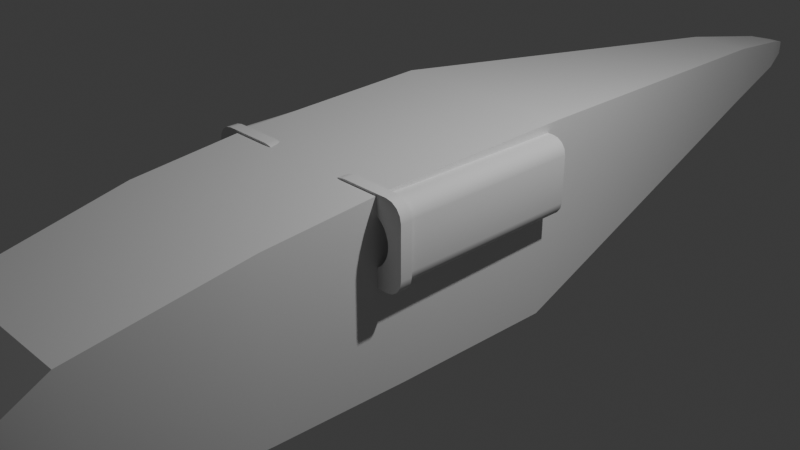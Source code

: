 # Source: KaPreSub.blend  (saved by Blender 4.0.36; exported with 4.5.12 LTS)
import bpy
from mathutils import Matrix  # noqa: F401  (used for matrix-valued properties, if any)

bpy.ops.wm.read_factory_settings(use_empty=True)
scene = bpy.context.scene
scene.name = 'Scene'

# ---- collections
col_collection = bpy.data.collections.new('Collection'); scene.collection.children.link(col_collection)

# ---- materials (node trees are filled in below, after node groups)
mat_material = bpy.data.materials.new('Material')
mat_material.alpha_threshold = 0.0
mat_material.use_transparent_shadow = False
mat_material.roughness = 0.5
mat_material.line_color = (0.0, 0.0, 0.0, 1.0)

# ---- node groups
ng_auto_smooth = bpy.data.node_groups.new('Auto Smooth', 'GeometryNodeTree')
_s = ng_auto_smooth.interface.new_socket(name='Geometry', in_out='OUTPUT', socket_type='NodeSocketGeometry')
_s = ng_auto_smooth.interface.new_socket(name='Geometry', in_out='INPUT', socket_type='NodeSocketGeometry')
_s = ng_auto_smooth.interface.new_socket(name='Angle', in_out='INPUT', socket_type='NodeSocketFloat')
_s.subtype = 'ANGLE'
_s.min_value = 0.0
_s.max_value = 3.142
ng_auto_smooth.is_modifier = True
_N = ng_auto_smooth.nodes; _L = ng_auto_smooth.links
n0 = _N.new('NodeGroupOutput'); n0.name = 'Group Output'; n0.location = (480, -100)
n1 = _N.new('NodeGroupInput'); n1.name = 'Group Input'; n1.location = (-420, -300)
n2 = _N.new('NodeGroupInput'); n2.name = 'Group Input.001'; n2.location = (-60, -100)
n3 = _N.new('GeometryNodeSetShadeSmooth'); n3.name = 'Set Shade Smooth'; n3.location = (120, -100)
n3.domain = 'EDGE'
n4 = _N.new('GeometryNodeSetShadeSmooth'); n4.name = 'Set Shade Smooth.001'; n4.location = (300, -100)
n5 = _N.new('GeometryNodeInputMeshEdgeAngle'); n5.name = 'Edge Angle'; n5.location = (-420, -220)
n6 = _N.new('GeometryNodeInputEdgeSmooth'); n6.name = 'Is Edge Smooth'; n6.location = (-60, -160)
n7 = _N.new('GeometryNodeInputShadeSmooth'); n7.name = 'Is Face Smooth'; n7.location = (-240, -340)
n8 = _N.new('FunctionNodeBooleanMath'); n8.name = 'Boolean Math'; n8.location = (-60, -220)
n9 = _N.new('FunctionNodeCompare'); n9.name = 'Compare'; n9.location = (-240, -180)
n9.operation = 'LESS_EQUAL'
_L.new(n5.outputs[0], n9.inputs[0])
_L.new(n4.outputs[0], n0.inputs[0])
_L.new(n1.outputs[1], n9.inputs[1])
_L.new(n9.outputs[0], n8.inputs[0])
_L.new(n7.outputs[0], n8.inputs[1])
_L.new(n2.outputs[0], n3.inputs[0])
_L.new(n6.outputs[0], n3.inputs[1])
_L.new(n3.outputs[0], n4.inputs[0])
_L.new(n8.outputs[0], n3.inputs[2])
n0.is_active_output = True

# ---- material node trees
mat_material.use_nodes = True; mat_material.node_tree.nodes.clear()
_N = mat_material.node_tree.nodes; _L = mat_material.node_tree.links
n0 = _N.new('ShaderNodeOutputMaterial'); n0.name = 'Material Output'; n0.location = (300, 300)
n1 = _N.new('ShaderNodeBsdfPrincipled'); n1.name = 'Principled BSDF'; n1.location = (10, 300)
n1.inputs[3].default_value = 1.45
_L.new(n1.outputs[0], n0.inputs[0])
n0.is_active_output = True

# ---- world
world_world = bpy.data.worlds.new('World'); scene.world = world_world
world_world.use_nodes = True; world_world.node_tree.nodes.clear()
_N = world_world.node_tree.nodes; _L = world_world.node_tree.links
n0 = _N.new('ShaderNodeOutputWorld'); n0.name = 'World Output'; n0.location = (300, 300)
n1 = _N.new('ShaderNodeBackground'); n1.name = 'Background'; n1.location = (10, 300)
n1.inputs[0].default_value = (0.05088, 0.05088, 0.05088, 1.0)
_L.new(n1.outputs[0], n0.inputs[0])
n0.is_active_output = True
world_world.color = (0.05088, 0.05088, 0.05088)
world_world.use_sun_shadow = False
world_world.sun_shadow_jitter_overblur = 0.0

# ---- cameras
cam_camera = bpy.data.cameras.new('Camera')
cam_camera.clip_end = 100.0
cam_camera.ortho_scale = 7.314

# ---- lights
light_light = bpy.data.lights.new('Light', 'POINT')
light_light.transmission_factor = 0.0
light_light.use_soft_falloff = False
light_light.energy = 1000.0
light_light.shadow_soft_size = 0.1
light_light.shadow_maximum_resolution = 0.006
light_light.use_absolute_resolution = True

# ---- meshes
me_cube = bpy.data.meshes.new('Cube')
me_cube.from_pydata([(1.034, 1.157, 1.052), (1.034, 0.9992, -1.072), (1.0, -0.9077, 1.001), (1.0, -0.8791, -1.072), (-1.034, 1.157, 1.052), (-1.034, 0.9992, -1.072), (-1.0, -0.9077, 1.001), (-1.0, -0.8791, -1.072), (0.361, 5.742, 0.6258), (0.361, 5.742, -0.09623), (-0.361, 5.742, 0.6258), (-0.361, 5.742, -0.09623), (0.966, -2.426, 0.862), (0.966, -2.392, -1.049), (-0.966, -2.392, -1.049), (-0.966, -2.426, 0.862), (0.5872, -4.91, -0.09648), (-0.5872, -4.899, -0.7909), (0.5872, -4.899, -0.7909), (-0.5872, -4.91, -0.09648), (0.8576, -3.929, -1.055), (-0.8576, -4.197, 0.5258), (0.8576, -4.197, 0.5258), (-0.8576, -3.929, -1.055), (0.1769, 6.873, 0.4417), (0.1769, 6.873, 0.08784), (-0.1769, 6.873, 0.4417), (-0.1769, 6.873, 0.08784), (0.08223, 7.225, 0.347), (0.08223, 7.225, 0.1825), (-0.08223, 7.225, 0.347), (-0.08223, 7.225, 0.1825)], [], [(0, 4, 6, 2), (7, 6, 4, 5), (5, 1, 3, 7), (1, 0, 2, 3), (0, 1, 9, 8), (5, 4, 10, 11), (1, 5, 11, 9), (4, 0, 8, 10), (2, 6, 15, 12), (7, 3, 13, 14), (6, 7, 14, 15), (3, 2, 12, 13), (22, 21, 19, 16), (23, 20, 18, 17), (21, 23, 17, 19), (20, 22, 16, 18), (13, 12, 22, 20), (15, 14, 23, 21), (14, 13, 20, 23), (12, 15, 21, 22), (11, 10, 26, 27), (9, 11, 27, 25), (10, 8, 24, 26), (8, 9, 25, 24), (24, 25, 29, 28), (27, 26, 30, 31), (25, 27, 31, 29), (26, 24, 28, 30), (29, 31, 30, 28), (19, 17, 18, 16)])
me_cube.polygons.foreach_set('use_smooth', [True] * 30)
_uv = me_cube.uv_layers.new(name='UVMap')
_uv.uv.foreach_set('vector', [0.625, 0.5, 0.875, 0.5, 0.875, 0.75, 0.625, 0.75, 0.375, 0.0, 0.625, 0.0, 0.625, 0.25, 0.375, 0.25, 0.125, 0.5, 0.375, 0.5, 0.375, 0.75, 0.125, 0.75, 0.375, 0.5, 0.625, 0.5, 0.625, 0.75, 0.375, 0.75, 0.625, 0.5, 0.375, 0.5, 0.375, 0.5, 0.625, 0.5, 0.375, 0.25, 0.625, 0.25, 0.625, 0.25, 0.375, 0.25, 0.375, 0.5, 0.125, 0.5, 0.125, 0.5, 0.375, 0.5, 0.875, 0.5, 0.625, 0.5, 0.625, 0.5, 0.875, 0.5, 0.625, 0.75, 0.875, 0.75, 0.875, 0.75, 0.625, 0.75, 0.125, 0.75, 0.375, 0.75, 0.375, 0.75, 0.125, 0.75, 0.625, 0.0, 0.375, 0.0, 0.375, 0.0, 0.625, 0.0, 0.375, 0.75, 0.625, 0.75, 0.625, 0.75, 0.375, 0.75, 0.625, 0.75, 0.875, 0.75, 0.875, 0.75, 0.625, 0.75, 0.125, 0.75, 0.375, 0.75, 0.375, 0.75, 0.125, 0.75, 0.625, 0.0, 0.375, 0.0, 0.375, 0.0, 0.625, 0.0, 0.375, 0.75, 0.625, 0.75, 0.625, 0.75, 0.375, 0.75, 0.375, 0.75, 0.625, 0.75, 0.625, 0.75, 0.375, 0.75, 0.625, 0.0, 0.375, 0.0, 0.375, 0.0, 0.625, 0.0, 0.125, 0.75, 0.375, 0.75, 0.375, 0.75, 0.125, 0.75, 0.625, 0.75, 0.875, 0.75, 0.875, 0.75, 0.625, 0.75, 0.375, 0.25, 0.625, 0.25, 0.625, 0.25, 0.375, 0.25, 0.375, 0.5, 0.125, 0.5, 0.125, 0.5, 0.375, 0.5, 0.875, 0.5, 0.625, 0.5, 0.625, 0.5, 0.875, 0.5, 0.625, 0.5, 0.375, 0.5, 0.375, 0.5, 0.625, 0.5, 0.625, 0.5, 0.375, 0.5, 0.375, 0.5, 0.625, 0.5, 0.375, 0.25, 0.625, 0.25, 0.625, 0.25, 0.375, 0.25, 0.375, 0.5, 0.125, 0.5, 0.125, 0.5, 0.375, 0.5, 0.875, 0.5, 0.625, 0.5, 0.625, 0.5, 0.875, 0.5, 0.375, 0.5, 0.375, 0.25, 0.875, 0.5, 0.625, 0.5, 0.625, 0.0, 0.375, 0.0, 0.375, 0.75, 0.625, 0.75])
me_cube.materials.append(mat_material)
me_cube.use_mirror_vertex_groups = False
me_cube.update()
me_cube_001 = bpy.data.meshes.new('Cube.001')
me_cube_001.from_pydata([(0.2785, -5.558, -0.3405), (0.2785, -5.552, -0.635), (-0.2785, -5.558, -0.3405), (-0.2785, -5.552, -0.635), (0.5872, -4.91, -0.09648), (-0.5872, -4.899, -0.7909), (0.5872, -4.899, -0.7909), (-0.5872, -4.91, -0.09648)], [], [(6, 4, 0, 1), (1, 0, 2, 3), (7, 5, 3, 2), (5, 6, 1, 3), (4, 7, 2, 0)])
me_cube_001.polygons.foreach_set('use_smooth', [True] * 5)
_uv = me_cube_001.uv_layers.new(name='UVMap')
_uv.uv.foreach_set('vector', [0.375, 0.75, 0.625, 0.75, 0.625, 0.75, 0.375, 0.75, 0.375, 0.75, 0.625, 0.75, 0.625, 1.0, 0.375, 1.0, 0.625, 0.0, 0.375, 0.0, 0.375, 0.0, 0.625, 0.0, 0.125, 0.75, 0.375, 0.75, 0.375, 0.75, 0.125, 0.75, 0.625, 0.75, 0.875, 0.75, 0.875, 0.75, 0.625, 0.75])
me_cube_001.materials.append(mat_material)
me_cube_001.use_mirror_vertex_groups = False
me_cube_001.update()
me_cube_003 = bpy.data.meshes.new('Cube.003')
me_cube_003.from_pydata([(5.96e-08, -0.1191, 0.3568), (0.06961, -0.1191, 0.3499), (0.1365, -0.1191, 0.3296), (0.1982, -0.1191, 0.2967), (0.2523, -0.1191, 0.2523), (-0.2998, 0.5, -0.5), (0.2967, -0.1191, 0.1982), (-0.5, 0.5, -0.2998), (0.3296, -0.1191, 0.1365), (-0.3764, 0.5, -0.4848), (-0.4414, 0.5, -0.4414), (-0.4848, 0.5, -0.3764), (0.3499, -0.1191, 0.06961), (-0.5, 0.5, 0.2998), (0.3568, -0.1191, 5.96e-08), (-0.2998, 0.5, 0.5), (-0.4848, 0.5, 0.3764), (0.3499, -0.1191, -0.06961), (-0.4414, 0.5, 0.4414), (-0.3764, 0.5, 0.4848), (0.3296, -0.1191, -0.1365), (0.2967, -0.1191, -0.1982), (0.2523, -0.1191, -0.2523), (0.1982, -0.1191, -0.2967), (0.1365, -0.1191, -0.3296), (0.06961, -0.1191, -0.3499), (0.5, 0.5, -0.2998), (0.2998, 0.5, -0.5), (0.4848, 0.5, -0.3764), (5.96e-08, -0.1191, -0.3568), (0.4414, 0.5, -0.4414), (0.3764, 0.5, -0.4848), (-0.06961, -0.1191, -0.3499), (0.2998, 0.5, 0.5), (-0.1365, -0.1191, -0.3296), (0.5, 0.5, 0.2998), (0.3764, 0.5, 0.4848), (-0.1982, -0.1191, -0.2967), (0.4414, 0.5, 0.4414), (0.4848, 0.5, 0.3764), (-0.2523, -0.1191, -0.2523), (-0.2967, -0.1191, -0.1982), (-0.3296, -0.1191, -0.1365), (-0.3499, -0.1191, -0.06961), (-0.3568, -0.1191, 5.96e-08), (-0.3499, -0.1191, 0.06961), (-0.3296, -0.1191, 0.1365), (-0.2967, -0.1191, 0.1982), (-0.2523, -0.1191, 0.2523), (-0.1982, -0.1191, 0.2967), (-0.1365, -0.1191, 0.3296), (-0.06961, -0.1191, 0.3499), (-0.1365, -0.5041, -0.3296), (-1.128e-08, -0.5041, -0.3568), (-0.06961, -0.5041, -0.3499), (0.1365, -0.5041, -0.3296), (0.2523, -0.5041, -0.2523), (0.1982, -0.5041, -0.2967), (0.06961, -0.5041, -0.3499), (0.2967, -0.5041, 0.1982), (0.3568, -0.5041, -1.128e-08), (0.3499, -0.5041, -0.06961), (0.3499, -0.5041, 0.06961), (0.2967, -0.5041, -0.1982), (0.3296, -0.5041, -0.1365), (0.3296, -0.5041, 0.1365), (-0.3568, -0.5041, -1.128e-08), (-0.3499, -0.5041, -0.06961), (-0.3499, -0.5041, 0.06961), (-0.2967, -0.5041, 0.1982), (-0.3296, -0.5041, 0.1365), (-0.3296, -0.5041, -0.1365), (-0.1982, -0.5041, 0.2967), (-0.06961, -0.5041, 0.3499), (-0.1365, -0.5041, 0.3296), (0.06961, -0.5041, 0.3499), (0.1982, -0.5041, 0.2967), (0.1365, -0.5041, 0.3296), (-1.128e-08, -0.5041, 0.3568), (-0.2523, -0.5041, 0.2523), (-0.2523, -0.5041, -0.2523), (-0.2967, -0.5041, -0.1982), (0.2523, -0.5041, 0.2523), (-0.1982, -0.5041, -0.2967), (-0.2998, -0.4447, -0.5), (-0.5, -0.4447, -0.2998), (-0.3764, -0.4447, -0.4848), (-0.5, -0.4447, 0.2998), (-0.2998, -0.4447, 0.5), (-0.4848, -0.4447, 0.3764), (0.4848, -0.4447, -0.3764), (0.2998, -0.4447, 0.5), (0.3764, -0.4447, 0.4848), (0.5, -0.4447, 0.2998), (0.4414, -0.4447, 0.4414), (-0.4848, -0.4447, -0.3764), (0.2998, -0.4447, -0.5), (-0.4414, -0.4447, 0.4414), (0.4414, -0.4447, -0.4414), (0.4848, -0.4447, 0.3764), (-0.4414, -0.4447, -0.4414), (0.3764, -0.4447, -0.4848), (0.5, -0.4447, -0.2998), (-0.3764, -0.4447, 0.4848), (-0.5486, -0.5041, -0.3289), (-0.5319, -0.5041, -0.413), (-0.4843, -0.5041, -0.4843), (-0.3289, -0.5041, -0.5486), (-0.413, -0.5041, -0.5319), (-0.5486, -0.5041, 0.3289), (-0.3289, -0.5041, 0.5486), (-0.413, -0.5041, 0.5319), (-0.4843, -0.5041, 0.4843), (-0.5319, -0.5041, 0.413), (0.3289, -0.5041, -0.5486), (0.413, -0.5041, -0.5319), (0.4843, -0.5041, -0.4843), (0.5486, -0.5041, -0.3289), (0.5319, -0.5041, -0.413), (0.5486, -0.5041, 0.3289), (0.3289, -0.5041, 0.5486), (0.5319, -0.5041, 0.413), (0.413, -0.5041, 0.5319), (0.4843, -0.5041, 0.4843), (-0.3289, -0.4447, -0.5486), (-0.5486, -0.4447, -0.3289), (-0.413, -0.4447, -0.5319), (-0.5486, -0.4447, 0.3289), (-0.3289, -0.4447, 0.5486), (-0.5319, -0.4447, 0.413), (0.5319, -0.4447, -0.413), (0.3289, -0.4447, 0.5486), (0.413, -0.4447, 0.5319), (0.5486, -0.4447, 0.3289), (0.4843, -0.4447, 0.4843), (-0.5319, -0.4447, -0.413), (0.3289, -0.4447, -0.5486), (-0.4843, -0.4447, 0.4843), (0.4843, -0.4447, -0.4843), (0.5319, -0.4447, 0.413), (-0.4843, -0.4447, -0.4843), (0.413, -0.4447, -0.5319), (0.5486, -0.4447, -0.3289), (-0.413, -0.4447, 0.5319)], [], [(91, 88, 128, 131), (92, 91, 131, 132), (85, 87, 13, 7), (30, 31, 27, 5, 9, 10, 11, 7, 13, 16, 18, 19, 15, 33, 36, 38, 39, 35, 26, 28), (87, 85, 125, 127), (94, 92, 132, 134), (86, 84, 124, 126), (88, 15, 19, 103), (103, 19, 18, 97), (97, 18, 16, 89), (89, 16, 13, 87), (96, 27, 31, 101), (101, 31, 30, 98), (98, 30, 28, 90), (90, 28, 26, 102), (99, 94, 134, 139), (100, 86, 126, 140), (78, 0, 1, 75), (75, 1, 2, 77), (77, 2, 3, 76), (3, 4, 82, 76), (82, 4, 6, 59), (59, 6, 8, 65), (65, 8, 12, 62), (62, 12, 14, 60), (60, 14, 17, 61), (61, 17, 20, 64), (64, 20, 21, 63), (63, 21, 22, 56), (56, 22, 23, 57), (57, 23, 24, 55), (55, 24, 25, 58), (58, 25, 29, 53), (53, 29, 32, 54), (54, 32, 34, 52), (52, 34, 37, 83), (83, 37, 40, 80), (80, 40, 41, 81), (41, 42, 71, 81), (71, 42, 43, 67), (67, 43, 44, 66), (66, 44, 45, 68), (68, 45, 46, 70), (70, 46, 47, 69), (69, 47, 48, 79), (79, 48, 49, 72), (72, 49, 50, 74), (74, 50, 51, 73), (73, 51, 0, 78), (49, 48, 47, 46, 45, 44, 43, 42, 41, 40, 37, 34, 32, 29, 25, 24, 23, 22, 21, 20, 17, 14, 12, 8, 6, 4, 3, 2, 1, 0, 51, 50), (5, 27, 96, 84), (39, 99, 93, 35), (38, 94, 99, 39), (36, 92, 94, 38), (33, 91, 92, 36), (93, 99, 139, 133), (95, 100, 140, 135), (84, 96, 136, 124), (85, 95, 135, 125), (11, 95, 85, 7), (10, 100, 95, 11), (9, 86, 100, 10), (5, 84, 86, 9), (88, 103, 143, 128), (33, 15, 88, 91), (26, 35, 93, 102), (142, 133, 119, 117), (131, 128, 110, 120), (124, 107, 108, 126), (126, 108, 106, 140), (140, 106, 105, 135), (135, 105, 104, 125), (131, 120, 122, 132), (132, 122, 123, 134), (134, 123, 121, 139), (139, 121, 119, 133), (124, 136, 114, 107), (118, 130, 142, 117), (116, 138, 130, 118), (115, 141, 138, 116), (114, 136, 141, 115), (113, 129, 127, 109), (112, 137, 129, 113), (111, 143, 137, 112), (110, 128, 143, 111), (104, 109, 127, 125), (90, 102, 142, 130), (102, 93, 133, 142), (98, 90, 130, 138), (101, 98, 138, 141), (96, 101, 141, 136), (89, 87, 127, 129), (97, 89, 129, 137), (103, 97, 137, 143), (52, 83, 80, 81, 71, 67, 66, 68, 70, 69, 79, 112, 113, 109, 104, 105, 106, 108, 107, 114, 115, 116, 56, 57, 55, 58, 53, 54), (62, 60, 61, 64, 63, 56, 116, 118, 117, 119, 121, 123, 122, 120, 110, 111, 112, 79, 72, 74, 73, 78, 75, 77, 76, 82, 59, 65)])
me_cube_003.polygons.foreach_set('use_smooth', [True] * 96)
me_cube_003.polygons.foreach_set('material_index', [0, 0, 0, 0, 0, 0, 0, 0, 0, 0, 0, 0, 0, 0, 0, 0, 0, 5, 5, 5, 5, 5, 5, 5, 5, 5, 5, 5, 5, 5, 5, 5, 5, 5, 5, 5, 5, 5, 5, 5, 5, 5, 5, 5, 5, 5, 5, 5, 5, 5, 0, 0, 0, 0, 0, 0, 0, 0, 0, 0, 0, 0, 0, 0, 0, 0, 0, 0, 0, 0, 0, 0, 0, 0, 0, 0, 0, 0, 0, 0, 0, 0, 0, 0, 0, 0, 0, 0, 0, 0, 0, 0, 0, 0, 5, 5])
_uv = me_cube_003.uv_layers.new(name='UVMap')
_uv.uv.foreach_set('vector', [0.6751, 0.7289, 0.8249, 0.7289, 0.8249, 0.7289, 0.6751, 0.7289, 0.6559, 0.7289, 0.6751, 0.7289, 0.6751, 0.7289, 0.6559, 0.7289, 0.4251, 0.02107, 0.5749, 0.02107, 0.5749, 0.25, 0.4251, 0.25, 0.3897, 0.4853, 0.3788, 0.4691, 0.375, 0.4499, 0.375, 0.3001, 0.3788, 0.2809, 0.3897, 0.2647, 0.4059, 0.2538, 0.4251, 0.25, 0.5749, 0.25, 0.5941, 0.2538, 0.6103, 0.2647, 0.6212, 0.2809, 0.625, 0.3001, 0.625, 0.4499, 0.6212, 0.4691, 0.6103, 0.4853, 0.5941, 0.4962, 0.5749, 0.5, 0.4251, 0.5, 0.4059, 0.4962, 0.5749, 0.02107, 0.4251, 0.02107, 0.4251, 0.02107, 0.5749, 0.02107, 0.625, 0.7289, 0.6559, 0.7289, 0.6559, 0.7289, 0.625, 0.7289, 0.1559, 0.7289, 0.1751, 0.7289, 0.1751, 0.7289, 0.1559, 0.7289, 0.8249, 0.7289, 0.8249, 0.5, 0.8441, 0.5, 0.8441, 0.7289, 0.8441, 0.7289, 0.8441, 0.5, 0.875, 0.5, 0.875, 0.7289, 0.625, 0.02107, 0.625, 0.25, 0.5941, 0.25, 0.5941, 0.02107, 0.5941, 0.02107, 0.5941, 0.25, 0.5749, 0.25, 0.5749, 0.02107, 0.3249, 0.7289, 0.3249, 0.5, 0.3441, 0.5, 0.3441, 0.7289, 0.3441, 0.7289, 0.3441, 0.5, 0.375, 0.5, 0.375, 0.7289, 0.375, 0.7289, 0.375, 0.5, 0.4059, 0.5, 0.4059, 0.7289, 0.4059, 0.7289, 0.4059, 0.5, 0.4251, 0.5, 0.4251, 0.7289, 0.5941, 0.7289, 0.625, 0.7289, 0.625, 0.7289, 0.5941, 0.7289, 0.125, 0.7289, 0.1559, 0.7289, 0.1559, 0.7289, 0.125, 0.7289, 1.0, 0.9771, 1.0, 0.5, 0.9688, 0.5, 0.9688, 0.9771, 0.9688, 0.9771, 0.9688, 0.5, 0.9375, 0.5, 0.9375, 0.9771, 0.9375, 0.9771, 0.9375, 0.5, 0.9062, 0.5, 0.9062, 0.9771, 0.9062, 0.5, 0.875, 0.5, 0.875, 0.9771, 0.9062, 0.9771, 0.875, 0.9771, 0.875, 0.5, 0.8438, 0.5, 0.8438, 0.9771, 0.8438, 0.9771, 0.8438, 0.5, 0.8125, 0.5, 0.8125, 0.9771, 0.8125, 0.9771, 0.8125, 0.5, 0.7812, 0.5, 0.7812, 0.9771, 0.7812, 0.9771, 0.7812, 0.5, 0.75, 0.5, 0.75, 0.9771, 0.75, 0.9771, 0.75, 0.5, 0.7188, 0.5, 0.7188, 0.9771, 0.7188, 0.9771, 0.7188, 0.5, 0.6875, 0.5, 0.6875, 0.9771, 0.6875, 0.9771, 0.6875, 0.5, 0.6562, 0.5, 0.6562, 0.9771, 0.6562, 0.9771, 0.6562, 0.5, 0.625, 0.5, 0.625, 0.9771, 0.625, 0.9771, 0.625, 0.5, 0.5938, 0.5, 0.5938, 0.9771, 0.5938, 0.9771, 0.5938, 0.5, 0.5625, 0.5, 0.5625, 0.9771, 0.5625, 0.9771, 0.5625, 0.5, 0.5312, 0.5, 0.5312, 0.9771, 0.5312, 0.9771, 0.5312, 0.5, 0.5, 0.5, 0.5, 0.9771, 0.5, 0.9771, 0.5, 0.5, 0.4688, 0.5, 0.4688, 0.9771, 0.4688, 0.9771, 0.4688, 0.5, 0.4375, 0.5, 0.4375, 0.9771, 0.4375, 0.9771, 0.4375, 0.5, 0.4062, 0.5, 0.4077, 0.9771, 0.4062, 0.9771, 0.4062, 0.5, 0.375, 0.5, 0.375, 0.9771, 0.375, 0.9771, 0.375, 0.5, 0.3438, 0.5, 0.3437, 0.9771, 0.3438, 0.5, 0.3125, 0.5, 0.3125, 0.9771, 0.3437, 0.9771, 0.3125, 0.9771, 0.3125, 0.5, 0.2812, 0.5, 0.2812, 0.9771, 0.2812, 0.9771, 0.2812, 0.5, 0.25, 0.5, 0.25, 0.9771, 0.25, 0.9771, 0.25, 0.5, 0.2188, 0.5, 0.2188, 0.9771, 0.2188, 0.9771, 0.2188, 0.5, 0.1875, 0.5, 0.1875, 0.9771, 0.1875, 0.9771, 0.1875, 0.5, 0.1562, 0.5, 0.1562, 0.9771, 0.1562, 0.9771, 0.1562, 0.5, 0.125, 0.5, 0.125, 0.9771, 0.125, 0.9771, 0.125, 0.5, 0.09375, 0.5, 0.09375, 0.9771, 0.09375, 0.9771, 0.09375, 0.5, 0.0625, 0.5, 0.0625, 0.9771, 0.0625, 0.9771, 0.0625, 0.5, 0.03125, 0.5, 0.03125, 0.9771, 0.03125, 0.9771, 0.03125, 0.5, 0.0, 0.5, 0.0, 0.9771, 0.6167, 0.05045, 0.5803, 0.08029, 0.5504, 0.1167, 0.5283, 0.1582, 0.5146, 0.2032, 0.51, 0.25, 0.5146, 0.2032, 0.5283, 0.1582, 0.5504, 0.1167, 0.5803, 0.08029, 0.6167, 0.05045, 0.6582, 0.02827, 0.7032, 0.4854, 0.75, 0.49, 0.7968, 0.4854, 0.8418, 0.4717, 0.8833, 0.4496, 0.9197, 0.4197, 0.9496, 0.3833, 0.9717, 0.3418, 0.9854, 0.2968, 0.99, 0.25, 0.9854, 0.2968, 0.9717, 0.3418, 0.9496, 0.3833, 0.9197, 0.4197, 0.8833, 0.4496, 0.8418, 0.4717, 0.7968, 0.4854, 0.75, 0.49, 0.7032, 0.4854, 0.6582, 0.02827, 0.1751, 0.5, 0.3249, 0.5, 0.3249, 0.7289, 0.1751, 0.7289, 0.5941, 0.5, 0.5941, 0.7289, 0.5749, 0.7289, 0.5749, 0.5, 0.625, 0.5, 0.625, 0.7289, 0.5941, 0.7289, 0.5941, 0.5, 0.6559, 0.5, 0.6559, 0.7289, 0.625, 0.7289, 0.625, 0.5, 0.6751, 0.5, 0.6751, 0.7289, 0.6559, 0.7289, 0.6559, 0.5, 0.5749, 0.7289, 0.5941, 0.7289, 0.5941, 0.7289, 0.5749, 0.7289, 0.4059, 0.02107, 0.375, 0.02107, 0.375, 0.02107, 0.4059, 0.02107, 0.1751, 0.7289, 0.3249, 0.7289, 0.3249, 0.7289, 0.1751, 0.7289, 0.4251, 0.02107, 0.4059, 0.02107, 0.4059, 0.02107, 0.4251, 0.02107, 0.4059, 0.25, 0.4059, 0.02107, 0.4251, 0.02107, 0.4251, 0.25, 0.375, 0.25, 0.375, 0.02107, 0.4059, 0.02107, 0.4059, 0.25, 0.1559, 0.5, 0.1559, 0.7289, 0.125, 0.7289, 0.125, 0.5, 0.1751, 0.5, 0.1751, 0.7289, 0.1559, 0.7289, 0.1559, 0.5, 0.8249, 0.7289, 0.8441, 0.7289, 0.8441, 0.7289, 0.8249, 0.7289, 0.6751, 0.5, 0.8249, 0.5, 0.8249, 0.7289, 0.6751, 0.7289, 0.4251, 0.5, 0.5749, 0.5, 0.5749, 0.7289, 0.4251, 0.7289, 0.4251, 0.7289, 0.5749, 0.7289, 0.5749, 0.75, 0.4251, 0.75, 0.6751, 0.7289, 0.8249, 0.7289, 0.8249, 0.75, 0.6751, 0.75, 0.1751, 0.7289, 0.1751, 0.75, 0.1559, 0.75, 0.1559, 0.7289, 0.1559, 0.7289, 0.1559, 0.75, 0.125, 0.75, 0.125, 0.7289, 0.375, 0.02107, 0.375, 0.0, 0.4059, 0.0, 0.4059, 0.02107, 0.4059, 0.02107, 0.4059, 0.0, 0.4251, 0.0, 0.4251, 0.02107, 0.6751, 0.7289, 0.6751, 0.75, 0.6559, 0.75, 0.6559, 0.7289, 0.6559, 0.7289, 0.6559, 0.75, 0.625, 0.75, 0.625, 0.7289, 0.625, 0.7289, 0.625, 0.75, 0.5941, 0.75, 0.5941, 0.7289, 0.5941, 0.7289, 0.5941, 0.75, 0.5749, 0.75, 0.5749, 0.7289, 0.1751, 0.7289, 0.3249, 0.7289, 0.3249, 0.75, 0.1751, 0.75, 0.4059, 0.75, 0.4059, 0.7289, 0.4251, 0.7289, 0.4251, 0.75, 0.375, 0.75, 0.375, 0.7289, 0.4059, 0.7289, 0.4059, 0.75, 0.3441, 0.75, 0.3441, 0.7289, 0.375, 0.7289, 0.375, 0.75, 0.3249, 0.75, 0.3249, 0.7289, 0.3441, 0.7289, 0.3441, 0.75, 0.5941, 0.0, 0.5941, 0.02107, 0.5749, 0.02107, 0.5749, 0.0, 0.625, 0.0, 0.625, 0.02107, 0.5941, 0.02107, 0.5941, 0.0, 0.8441, 0.75, 0.8441, 0.7289, 0.875, 0.7289, 0.875, 0.75, 0.8249, 0.75, 0.8249, 0.7289, 0.8441, 0.7289, 0.8441, 0.75, 0.4251, 0.0, 0.5749, 0.0, 0.5749, 0.02107, 0.4251, 0.02107, 0.4059, 0.7289, 0.4251, 0.7289, 0.4251, 0.7289, 0.4059, 0.7289, 0.4251, 0.7289, 0.5749, 0.7289, 0.5749, 0.7289, 0.4251, 0.7289, 0.375, 0.7289, 0.4059, 0.7289, 0.4059, 0.7289, 0.375, 0.7289, 0.3441, 0.7289, 0.375, 0.7289, 0.375, 0.7289, 0.3441, 0.7289, 0.3249, 0.7289, 0.3441, 0.7289, 0.3441, 0.7289, 0.3249, 0.7289, 0.5941, 0.02107, 0.5749, 0.02107, 0.5749, 0.02107, 0.5941, 0.02107, 0.625, 0.02107, 0.5941, 0.02107, 0.5941, 0.02107, 0.625, 0.02107, 0.8441, 0.7289, 0.875, 0.7289, 0.875, 0.7289, 0.8441, 0.7289, 0.4375, 0.9771, 0.4077, 0.9771, 0.375, 0.9771, 0.3437, 0.9771, 0.3125, 0.9771, 0.2812, 0.9771, 0.25, 0.9771, 0.2188, 0.9771, 0.1875, 0.9771, 0.1562, 0.9771, 0.125, 0.9771, 0.625, 0.0, 0.5941, 0.0, 0.5749, 0.0, 0.4251, 0.0, 0.4059, 0.0, 0.375, 0.0, 0.1559, 0.75, 0.1751, 0.75, 0.3249, 0.75, 0.3441, 0.75, 0.375, 0.75, 0.625, 0.9771, 0.5938, 0.9771, 0.5625, 0.9771, 0.5312, 0.9771, 0.5, 0.9771, 0.4688, 0.9771, 0.7812, 0.9771, 0.75, 0.9771, 0.7188, 0.9771, 0.6875, 0.9771, 0.6562, 0.9771, 0.625, 0.9771, 0.375, 0.75, 0.4059, 0.75, 0.4251, 0.75, 0.5749, 0.75, 0.5941, 0.75, 0.625, 0.75, 0.6559, 0.75, 0.6751, 0.75, 0.8249, 0.75, 0.8441, 0.75, 0.875, 0.75, 0.125, 0.9771, 0.09375, 0.9771, 0.0625, 0.9771, 0.03125, 0.9771, 0.0, 0.9771, 0.9688, 0.9771, 0.9375, 0.9771, 0.9062, 0.9771, 0.875, 0.9771, 0.8438, 0.9771, 0.8125, 0.9771])
me_cube_003.update()

# ---- objects
ob_cube = bpy.data.objects.new('Cube', me_cube)
ob_light = bpy.data.objects.new('Light', light_light)
ob_camera = bpy.data.objects.new('Camera', cam_camera)
ob_empty = bpy.data.objects.new('Empty', None)
ob_empty_001 = bpy.data.objects.new('Empty.001', None)
ob_empty_002 = bpy.data.objects.new('Empty.002', None)
ob_cube_001 = bpy.data.objects.new('Cube.001', me_cube_001)
ob_cube_002 = bpy.data.objects.new('Cube.002', me_cube_003)

# ---- transforms, parenting, visibility, modifiers, constraints
ob_cube.location = (0.0, 0.0, 0.0)
ob_cube.lock_rotations_4d = False
ob_cube.empty_display_type = 'ARROWS'
ob_cube.lineart.crease_threshold = 0.0
_m = ob_cube.modifiers.new('Auto Smooth', 'NODES')
_m.node_group = ng_auto_smooth
_gi = [s.identifier for s in ng_auto_smooth.interface.items_tree if s.item_type == 'SOCKET' and s.in_out == 'INPUT']
_m[_gi[1]] = 0.5236  # Angle
ob_light.location = (4.076, 1.005, 5.904)
ob_light.rotation_euler = (0.6503, 0.05522, 1.866)
ob_light.lock_rotations_4d = False
ob_light.empty_display_type = 'ARROWS'
ob_light.color = (0.0, 0.0, 0.0, 0.0)
ob_light.lineart.crease_threshold = 0.0
ob_camera.location = (7.359, -6.926, 4.958)
ob_camera.rotation_euler = (1.109, 0.0, 0.8149)
ob_camera.lock_rotations_4d = False
ob_camera.empty_display_type = 'ARROWS'
ob_camera.color = (0.0, 0.0, 0.0, 0.0)
ob_camera.display_type = 'WIRE'
ob_camera.lineart.crease_threshold = 0.0
ob_empty.location = (-10.44, 0.8743, 0.0)
ob_empty.rotation_euler = (1.571, -0.0, 1.571)
ob_empty.scale = (0.8641, 0.8641, 0.8641)
ob_empty.empty_display_type = 'IMAGE'
ob_empty.empty_display_size = 19.02
ob_empty.empty_image_offset = (-0.4863, -0.7849)
ob_empty_001.location = (8.955, 0.8743, -6.605)
ob_empty_001.rotation_euler = (3.142, -4.371e-08, 1.571)
ob_empty_001.scale = (0.8641, 0.8641, 0.8641)
ob_empty_001.empty_display_type = 'IMAGE'
ob_empty_001.empty_display_size = 19.02
ob_empty_001.empty_image_offset = (-0.4863, -0.7849)
ob_empty_002.location = (2.953, 11.73, 4.131)
ob_empty_002.rotation_euler = (1.571, -0.0, 3.142)
ob_empty_002.scale = (0.8641, 0.8641, 0.8641)
ob_empty_002.empty_display_type = 'IMAGE'
ob_empty_002.empty_display_size = 19.02
ob_empty_002.empty_image_offset = (-0.4863, -0.7849)
ob_cube_001.location = (0.0, 0.0, 0.0)
ob_cube_001.lock_rotations_4d = False
ob_cube_001.empty_display_type = 'ARROWS'
ob_cube_001.lineart.crease_threshold = 0.0
_m = ob_cube_001.modifiers.new('Subdivision', 'SUBSURF')
_m.levels = 3
_m = ob_cube_001.modifiers.new('Auto Smooth', 'NODES')
_m.node_group = ng_auto_smooth
_gi = [s.identifier for s in ng_auto_smooth.interface.items_tree if s.item_type == 'SOCKET' and s.in_out == 'INPUT']
_m[_gi[1]] = 0.5236  # Angle
ob_cube_002.location = (0.8368, -0.08926, 0.5346)
ob_cube_002.scale = (0.8408, 2.205, 0.8408)
_m = ob_cube_002.modifiers.new('Mirror', 'MIRROR')
_m.mirror_object = ob_cube
_m = ob_cube_002.modifiers.new('Auto Smooth', 'NODES')
_m.node_group = ng_auto_smooth
_gi = [s.identifier for s in ng_auto_smooth.interface.items_tree if s.item_type == 'SOCKET' and s.in_out == 'INPUT']
_m[_gi[1]] = 0.5236  # Angle

# ---- collection membership
col_collection.objects.link(ob_cube)
col_collection.objects.link(ob_light)
col_collection.objects.link(ob_camera)
col_collection.objects.link(ob_empty)
col_collection.objects.link(ob_empty_001)
col_collection.objects.link(ob_empty_002)
col_collection.objects.link(ob_cube_001)
col_collection.objects.link(ob_cube_002)

# ---- scene / render settings (as saved in the file)
scene.camera = ob_camera
scene.frame_start = 1; scene.frame_end = 250; scene.frame_set(1)
scene.render.engine = 'BLENDER_EEVEE_NEXT'
scene.cycles.sampling_pattern = 'TABULATED_SOBOL'
bpy.context.view_layer.update()
